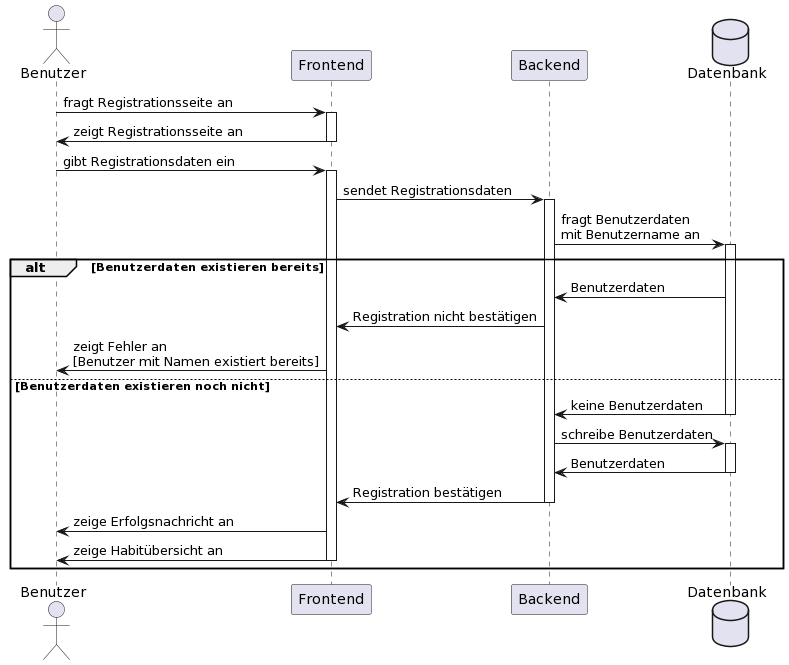

The diagram above was rendered by PlantUML. Its source (embedded in the PNG):
@startuml
actor       Benutzer  as us
participant Frontend  as fe
participant Backend   as be
database    Datenbank as db

us -> fe : fragt Registrationsseite an
activate fe
fe -> us : zeigt Registrationsseite an
deactivate fe
us -> fe : gibt Registrationsdaten ein
activate fe
fe -> be : sendet Registrationsdaten
activate be
be -> db : fragt Benutzerdaten\nmit Benutzername an
activate db

alt Benutzerdaten existieren bereits
  db -> be : Benutzerdaten
  be -> fe : Registration nicht bestätigen
  fe -> us : zeigt Fehler an\n[Benutzer mit Namen existiert bereits]
else Benutzerdaten existieren noch nicht
  db -> be : keine Benutzerdaten
  deactivate db
  be -> db : schreibe Benutzerdaten
  activate db
  db -> be : Benutzerdaten
  deactivate db
  be -> fe : Registration bestätigen
  deactivate be
  fe -> us : zeige Erfolgsnachricht an
  fe -> us : zeige Habitübersicht an
  deactivate fe
end
@enduml